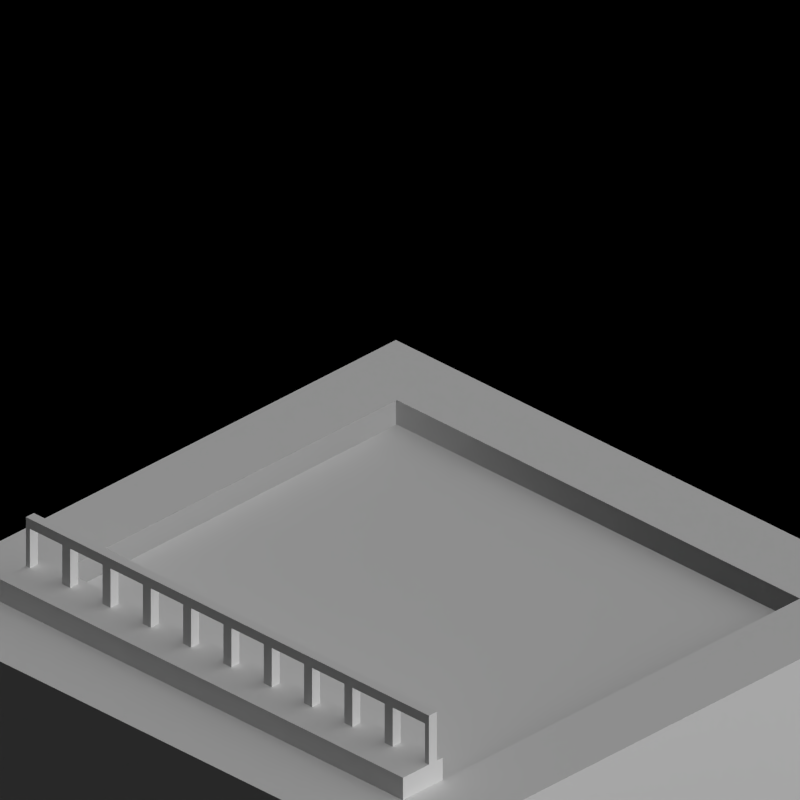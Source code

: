 # Source: locks.blend  (saved by Blender 2.63.0; exported with 4.5.12 LTS)
import bpy
from mathutils import Matrix  # noqa: F401  (used for matrix-valued properties, if any)

bpy.ops.wm.read_factory_settings(use_empty=True)
scene = bpy.context.scene
scene.name = 'Scene'

# ---- collections
col_collection_1 = bpy.data.collections.new('Collection 1'); scene.collection.children.link(col_collection_1)
col_collection_2 = bpy.data.collections.new('Collection 2'); scene.collection.children.link(col_collection_2)

# ---- materials (node trees are filled in below, after node groups)
mat_concretewall_gray = bpy.data.materials.new('ConcreteWall_Gray')
mat_concretewall_gray.alpha_threshold = 0.0
mat_concretewall_gray.use_transparent_shadow = False
mat_concretewall_gray.diffuse_color = (0.02365, 0.02365, 0.02365, 1.0)
mat_concretewall_gray.roughness = 0.5
mat_concretewall_gray.specular_intensity = 0.2
mat_concretewall_gray.line_color = (0.0, 0.0, 0.0, 1.0)
mat_concrete_greymid = bpy.data.materials.new('Concrete_GreyMid')
mat_concrete_normalpaving = bpy.data.materials.new('Concrete_NormalPaving')
mat_rail_steelshiny = bpy.data.materials.new('Rail_SteelShiny')
mat_snow_normal = bpy.data.materials.new('Snow_Normal')
mat_special_shadowonlybackground = bpy.data.materials.new('Special_ShadowOnlyBackground')
mat_special_background = bpy.data.materials.new('Special_Background')
mat_water_normal = bpy.data.materials.new('Water_Normal')

# ---- material node trees
mat_concretewall_gray.use_nodes = True; mat_concretewall_gray.node_tree.nodes.clear()
_N = mat_concretewall_gray.node_tree.nodes; _L = mat_concretewall_gray.node_tree.links
n0 = _N.new('ShaderNodeMix'); n0.name = 'Mix'; n0.location = (61, 371)
n0.width = 100
n0.data_type = 'RGBA'
n1 = _N.new('NodeUndefined'); n1.name = 'Geometry'; n1.location = (-897, -37)
n2 = _N.new('ShaderNodeMapping'); n2.name = 'Mapping.001'; n2.location = (-726, -357)
n2.inputs[1].default_value = (0.05, 0.05, 0.05)
n2.inputs[2].default_value = (1.571, -6.258e-07, 1.571)
n2.inputs[3].default_value = (5.0, 5.0, 5.0)
n3 = _N.new('NodeUndefined'); n3.name = 'Output'; n3.location = (283, 375)
n3.inputs[1].default_value = 1.0
n4 = _N.new('ShaderNodeMapping'); n4.name = 'Mapping'; n4.location = (-723, -36)
n4.inputs[1].default_value = (0.05, 0.05, 0.05)
n4.inputs[2].default_value = (1.571, -0.0, 0.0)
n4.inputs[3].default_value = (5.0, 5.0, 5.0)
n5 = _N.new('ShaderNodeMix'); n5.name = 'Mix.002'; n5.location = (-250, -32)
n5.width = 100
n5.data_type = 'RGBA'
n5.blend_type = 'DARKEN'
n5.inputs[0].default_value = 1.0
n6 = _N.new('NodeUndefined'); n6.name = 'Texture'; n6.location = (-435, -34)
n7 = _N.new('NodeUndefined'); n7.name = 'Texture.002'; n7.location = (-438, -356)
n8 = _N.new('NodeUndefined'); n8.name = 'Material.002'; n8.location = (-267, 390)
n8.inputs[0].default_value = (0.342, 0.342, 0.342, 1.0)
n8.inputs[1].default_value = (1.0, 1.0, 1.0, 1.0)
n8.inputs[2].default_value = 0.8
n8.inputs[3].default_value = (0.0, 0.0, 0.0)
n9 = _N.new('NodeUndefined'); n9.name = 'Material.001'; n9.location = (-413, 484)
n9.inputs[0].default_value = (0.2079, 0.2079, 0.2375, 1.0)
n9.inputs[1].default_value = (1.0, 1.0, 1.0, 1.0)
n9.inputs[2].default_value = 0.8
n9.inputs[3].default_value = (0.0, 0.0, 0.0)
_L.new(n1.outputs[0], n4.inputs[0])
_L.new(n4.outputs[0], n6.inputs[0])
_L.new(n0.outputs[2], n3.inputs[0])
_L.new(n2.outputs[0], n7.inputs[0])
_L.new(n1.outputs[0], n2.inputs[0])
_L.new(n6.outputs[1], n5.inputs[7])
_L.new(n5.outputs[2], n0.inputs[0])
_L.new(n7.outputs[1], n5.inputs[6])
_L.new(n9.outputs[0], n0.inputs[6])
_L.new(n8.outputs[0], n0.inputs[7])

# ---- world
world_world = bpy.data.worlds.new('World'); scene.world = world_world
world_world.color = (0.0, 0.0, 0.0)
world_world.use_sun_shadow = False
world_world.sun_shadow_jitter_overblur = 0.0
world_world.cycles.sampling_method = 'MANUAL'
world_world.cycles.sample_map_resolution = 256
world_world.light_settings.ao_factor = 0.5

# ---- cameras
cam_camera = bpy.data.cameras.new('Camera')
cam_camera.type = 'ORTHO'
cam_camera.clip_end = 100.0
cam_camera.lens = 35.0
cam_camera.sensor_width = 32.0
cam_camera.sensor_height = 18.0
cam_camera.ortho_scale = 2.828
cam_camera.dof.focus_distance = 0.0
cam_camera.dof.aperture_fstop = 128.0

# ---- lights
light_lamp = bpy.data.lights.new('Lamp', 'SUN')
light_lamp.transmission_factor = 0.0
light_lamp.cutoff_distance = 30.0
light_lamp.use_shadow = False
light_lamp.angle = 1.571
light_lamp.energy = 1.0
light_lamp.shadow_buffer_clip_start = 1.001
light_lamp.shadow_soft_size = 1.0
light_lamp.shadow_cascade_max_distance = 1000.0
light_lamp.cycles.use_multiple_importance_sampling = False
light_lamp_001 = bpy.data.lights.new('Lamp.001', 'SUN')
light_lamp_001.transmission_factor = 0.0
light_lamp_001.cutoff_distance = 30.0
light_lamp_001.angle = 1.571
light_lamp_001.energy = 1.0
light_lamp_001.shadow_buffer_clip_start = 1.001
light_lamp_001.shadow_soft_size = 1.0
light_lamp_001.shadow_cascade_max_distance = 1000.0
light_lamp_001.cycles.use_multiple_importance_sampling = False

# ---- meshes
me_cube_010 = bpy.data.meshes.new('Cube.010')
me_cube_010.from_pydata([(-1.0, 0.6, 0.008311), (1.0, 0.8, 0.5166), (-1.0, 0.6, 0.1083), (-1.2, 0.6, 0.008311), (-1.2, 0.6, 0.1083), (1.2, 0.8, 0.5166), (1.0, 0.8, 0.4166), (1.2, 0.8, 0.4166)], [], [(4, 3, 0, 2), (5, 1, 6, 7)])
me_cube_010.polygons.foreach_set('material_index', [1, 1])
me_cube_010.materials.append(mat_concretewall_gray)
me_cube_010.materials.append(mat_concrete_greymid)
me_cube_010.materials.append(mat_concrete_normalpaving)
me_cube_010.use_remesh_preserve_volume = False
me_cube_010.use_remesh_preserve_attributes = False
me_cube_010.use_mirror_vertex_groups = False
me_cube_010.update()
me_cube_011 = bpy.data.meshes.new('Cube.011')
me_cube_011.from_pydata([(-1.0, 0.8, 0.4166), (1.0, 0.6, 0.008311), (-1.0, 0.8, 0.5166), (1.0, 0.6, 0.1083), (-1.2, 0.8, 0.4166), (-1.2, 0.8, 0.5166), (1.2, 0.6, 0.008311), (1.2, 0.6, 0.1083)], [], [(5, 4, 0, 2), (3, 1, 6, 7)])
me_cube_011.polygons.foreach_set('material_index', [1, 1])
me_cube_011.materials.append(mat_concretewall_gray)
me_cube_011.materials.append(mat_concrete_greymid)
me_cube_011.materials.append(mat_concrete_normalpaving)
me_cube_011.use_remesh_preserve_volume = False
me_cube_011.use_remesh_preserve_attributes = False
me_cube_011.use_mirror_vertex_groups = False
me_cube_011.update()
me_cube_012 = bpy.data.meshes.new('Cube.012')
me_cube_012.from_pydata([(-1.0, 0.8, 0.008311), (1.0, 0.8, 0.008311), (-1.0, 0.8, 0.1083), (1.0, 0.8, 0.1083), (-1.2, 0.8, 0.008311), (-1.2, 0.8, 0.1083), (1.2, 0.8, 0.008311), (1.2, 0.8, 0.1083)], [], [(5, 4, 0, 2), (3, 1, 6, 7)])
me_cube_012.polygons.foreach_set('material_index', [1, 1])
me_cube_012.materials.append(mat_concretewall_gray)
me_cube_012.materials.append(mat_concrete_greymid)
me_cube_012.materials.append(mat_concrete_normalpaving)
me_cube_012.use_remesh_preserve_volume = False
me_cube_012.use_remesh_preserve_attributes = False
me_cube_012.use_mirror_vertex_groups = False
me_cube_012.update()
me_cube_013 = bpy.data.meshes.new('Cube.013')
me_cube_013.from_pydata([(0.0, -0.02, 0.49), (0.0, 0.02, 0.49), (0.02, 0.02, 0.49), (0.02, -0.02, 0.49), (0.0, -0.02, 0.66), (0.0, 0.02, 0.66), (0.02, 0.02, 0.66), (0.02, -0.02, 0.66), (0.0, -0.02, 0.7), (0.0, 0.02, 0.7), (0.02, 0.02, 0.7), (0.02, -0.02, 0.7), (0.18, 0.02, 0.66), (0.18, -0.02, 0.66), (0.18, 0.02, 0.7), (0.18, -0.02, 0.7), (0.2, -0.02, 0.49), (0.2, 0.02, 0.49), (0.18, 0.02, 0.49), (0.18, -0.02, 0.49), (0.2, -0.02, 0.66), (0.2, 0.02, 0.66), (0.2, -0.02, 0.7), (0.2, 0.02, 0.7)], [], [(4, 5, 1, 0), (5, 6, 2, 1), (6, 7, 3, 2), (7, 4, 0, 3), (0, 1, 2, 3), (9, 10, 6, 5), (11, 10, 9, 8), (11, 8, 4, 7), (13, 15, 11, 7), (8, 9, 5, 4), (14, 15, 13, 12), (14, 12, 6, 10), (10, 11, 15, 14), (12, 13, 7, 6), (20, 21, 17, 16), (16, 17, 18, 19), (22, 23, 21, 20), (21, 12, 18, 17), (12, 13, 19, 18), (13, 20, 16, 19), (23, 14, 12, 21), (15, 14, 23, 22), (15, 22, 20, 13)])
me_cube_013.polygons.foreach_set('material_index', [0, 0, 0, 0, 0, 0, 1, 0, 0, 0, 0, 0, 1, 0, 0, 0, 0, 0, 0, 0, 0, 1, 0])
me_cube_013.materials.append(mat_rail_steelshiny)
me_cube_013.materials.append(mat_snow_normal)
me_cube_013.use_remesh_preserve_volume = False
me_cube_013.use_remesh_preserve_attributes = False
me_cube_013.use_mirror_vertex_groups = False
me_cube_013.update()
me_cube_014 = bpy.data.meshes.new('Cube.014')
me_cube_014.from_pydata([(-1.0, 0.6, -0.4), (-1.0, 1.0, -0.4), (1.0, 1.0, -0.4), (1.0, 0.6, -0.4), (-1.0, 0.8, 0.008311), (-1.0, 1.0, 0.008311), (1.0, 1.0, 0.008311), (1.0, 0.8, 0.008311), (-1.0, 0.8, 0.2), (-1.0, 1.0, 0.2), (1.0, 1.0, 0.2), (1.0, 0.8, 0.2), (-1.0, 1.0, 0.1083), (-1.0, 0.8, 0.1083), (1.0, 1.0, 0.1083), (1.0, 0.8, 0.1083), (-1.0, 1.0, -0.3), (-1.0, 0.6, -0.3), (1.0, 1.0, -0.3), (1.0, 0.6, -0.3)], [], [(17, 16, 1, 0), (16, 18, 2, 1), (18, 19, 3, 2), (19, 17, 0, 3), (0, 1, 2, 3), (13, 12, 5, 4), (11, 10, 9, 8), (12, 14, 6, 5), (15, 13, 4, 7), (14, 15, 7, 6), (8, 9, 12, 13), (9, 10, 14, 12), (11, 8, 13, 15), (10, 11, 15, 14), (4, 5, 16, 17), (5, 6, 18, 16), (6, 7, 19, 18), (7, 4, 17, 19)])
me_cube_014.polygons.foreach_set('material_index', [1, 1, 1, 1, 0, 1, 3, 1, 1, 1, 1, 1, 1, 1, 0, 0, 0, 0])
me_cube_014.materials.append(mat_concretewall_gray)
me_cube_014.materials.append(mat_concrete_greymid)
me_cube_014.materials.append(mat_concrete_normalpaving)
me_cube_014.materials.append(mat_snow_normal)
me_cube_014.use_remesh_preserve_volume = False
me_cube_014.use_remesh_preserve_attributes = False
me_cube_014.use_mirror_vertex_groups = False
me_cube_014.update()
me_plane_001 = bpy.data.meshes.new('Plane.001')
me_plane_001.from_pydata([(1.0, -1.0, 0.0), (-1.0, -1.0, 0.0), (1.0, 1.0, 0.0), (-1.0, 1.0, 0.0), (1.0, 1.3, 0.0), (-1.0, 1.3, 0.0), (1.0, -1.3, 0.0), (-1.0, -1.3, 0.0), (1.3, -1.0, 0.0), (1.3, 1.0, 0.0), (1.3, 1.3, 0.0), (1.3, -1.3, 0.0), (-1.3, -1.0, 0.0), (-1.3, 1.0, 0.0), (-1.3, 1.3, 0.0), (-1.3, -1.3, 0.0), (1.0, -1.0, -0.1225), (-1.0, -1.0, -0.1225), (1.0, 1.0, -0.1225), (-1.0, 1.0, -0.1225), (1.0, 1.3, -1.225), (-1.0, 1.3, -1.225), (1.0, -1.3, -1.225), (-1.0, -1.3, -1.225), (1.3, -1.0, -1.225), (1.3, 1.0, -1.225), (1.3, 1.3, -1.225), (1.3, -1.3, -1.225), (-1.3, -1.0, -1.225), (-1.3, 1.0, -1.225), (-1.3, 1.3, -1.225), (-1.3, -1.3, -1.225)], [], [(4, 5, 3, 2), (0, 1, 7, 6), (11, 8, 0, 6), (9, 10, 4, 2), (8, 9, 2, 0), (14, 13, 3, 5), (13, 12, 1, 3), (12, 15, 7, 1), (18, 19, 17, 16), (22, 27, 11, 6), (21, 30, 14, 5), (26, 20, 4, 10), (24, 25, 9, 8), (20, 21, 5, 4), (31, 23, 7, 15), (29, 28, 12, 13), (25, 26, 10, 9), (30, 29, 13, 14), (27, 24, 8, 11), (28, 31, 15, 12), (6, 7, 23, 22)])
me_plane_001.polygons.foreach_set('material_index', [1, 1, 1, 1, 1, 1, 1, 1, 0, 1, 1, 1, 1, 1, 1, 1, 1, 1, 1, 1, 1])
me_plane_001.materials.append(mat_special_shadowonlybackground)
me_plane_001.materials.append(mat_special_background)
me_plane_001.use_remesh_preserve_volume = False
me_plane_001.use_remesh_preserve_attributes = False
me_plane_001.use_mirror_vertex_groups = False
me_plane_001.update()
me_plane_000 = bpy.data.meshes.new('Plane.000')
me_plane_000.from_pydata([(1.0, -1.0, 0.0), (-1.0, -1.0, 0.5), (1.0, 1.0, 0.0), (-1.0, 1.0, 0.5), (1.0, 1.3, 0.0), (-1.0, 1.3, 0.5), (1.0, -1.3, 0.0), (-1.0, -1.3, 0.5), (1.3, -1.0, 0.0), (1.3, 1.0, 0.0), (1.3, 1.3, 0.0), (1.3, -1.3, 0.0), (-1.3, -1.0, 0.5), (-1.3, 1.0, 0.5), (-1.3, 1.3, 0.5), (-1.3, -1.3, 0.5), (1.0, -1.0, -0.1225), (-1.0, -1.0, 0.3775), (1.0, 1.0, -0.1225), (-1.0, 1.0, 0.3775), (1.0, 1.3, -1.225), (-1.0, 1.3, -0.7246), (1.0, -1.3, -1.225), (-1.0, -1.3, -0.7246), (1.3, -1.0, -1.225), (1.3, 1.0, -1.225), (1.3, 1.3, -1.225), (1.3, -1.3, -1.225), (-1.3, -1.0, -0.7246), (-1.3, 1.0, -0.7246), (-1.3, 1.3, -0.7246), (-1.3, -1.3, -0.7246)], [], [(4, 5, 3, 2), (0, 1, 7, 6), (11, 8, 0, 6), (9, 10, 4, 2), (8, 9, 2, 0), (14, 13, 3, 5), (13, 12, 1, 3), (12, 15, 7, 1), (18, 19, 17, 16), (24, 25, 9, 8), (20, 21, 5, 4), (31, 23, 7, 15), (29, 28, 12, 13), (25, 26, 10, 9), (30, 29, 13, 14), (27, 24, 8, 11), (28, 31, 15, 12), (6, 7, 23, 22), (22, 27, 11, 6), (21, 30, 14, 5), (26, 20, 4, 10)])
me_plane_000.polygons.foreach_set('material_index', [1, 1, 1, 1, 1, 1, 1, 1, 0, 1, 1, 1, 1, 1, 1, 1, 1, 1, 1, 1, 1])
me_plane_000.materials.append(mat_special_shadowonlybackground)
me_plane_000.materials.append(mat_special_background)
me_plane_000.use_remesh_preserve_volume = False
me_plane_000.use_remesh_preserve_attributes = False
me_plane_000.use_mirror_vertex_groups = False
me_plane_000.update()
me_cube_004 = bpy.data.meshes.new('Cube.004')
me_cube_004.from_pydata([(-1.0, 0.6, 0.008311), (1.0, 0.8, 0.5166), (-1.0, 0.6, 0.1083), (-1.2, 0.6, 0.008311), (-1.2, 0.6, 0.1083), (1.2, 0.8, 0.5166), (1.0, 0.8, 0.4166), (1.2, 0.8, 0.4166)], [], [(4, 3, 0, 2), (5, 1, 6, 7)])
me_cube_004.polygons.foreach_set('material_index', [1, 1])
me_cube_004.materials.append(mat_concretewall_gray)
me_cube_004.materials.append(mat_concrete_greymid)
me_cube_004.materials.append(mat_concrete_normalpaving)
me_cube_004.use_remesh_preserve_volume = False
me_cube_004.use_remesh_preserve_attributes = False
me_cube_004.use_mirror_vertex_groups = False
me_cube_004.update()
me_cube_003 = bpy.data.meshes.new('Cube.003')
me_cube_003.from_pydata([(-1.0, 0.8, 0.4166), (1.0, 0.6, 0.008311), (-1.0, 0.8, 0.5166), (1.0, 0.6, 0.1083), (-1.2, 0.8, 0.4166), (-1.2, 0.8, 0.5166), (1.2, 0.6, 0.008311), (1.2, 0.6, 0.1083)], [], [(5, 4, 0, 2), (3, 1, 6, 7)])
me_cube_003.polygons.foreach_set('material_index', [1, 1])
me_cube_003.materials.append(mat_concretewall_gray)
me_cube_003.materials.append(mat_concrete_greymid)
me_cube_003.materials.append(mat_concrete_normalpaving)
me_cube_003.use_remesh_preserve_volume = False
me_cube_003.use_remesh_preserve_attributes = False
me_cube_003.use_mirror_vertex_groups = False
me_cube_003.update()
me_cube_000 = bpy.data.meshes.new('Cube.000')
me_cube_000.from_pydata([(-1.0, 0.8, 0.008311), (1.0, 0.8, 0.008311), (-1.0, 0.8, 0.1083), (1.0, 0.8, 0.1083), (-1.2, 0.8, 0.008311), (-1.2, 0.8, 0.1083), (1.2, 0.8, 0.008311), (1.2, 0.8, 0.1083)], [], [(5, 4, 0, 2), (3, 1, 6, 7)])
me_cube_000.polygons.foreach_set('material_index', [1, 1])
me_cube_000.materials.append(mat_concretewall_gray)
me_cube_000.materials.append(mat_concrete_greymid)
me_cube_000.materials.append(mat_concrete_normalpaving)
me_cube_000.use_remesh_preserve_volume = False
me_cube_000.use_remesh_preserve_attributes = False
me_cube_000.use_mirror_vertex_groups = False
me_cube_000.update()
me_cube_006 = bpy.data.meshes.new('Cube.006')
me_cube_006.from_pydata([(0.0, -0.02, 0.49), (0.0, 0.02, 0.49), (0.02, 0.02, 0.49), (0.02, -0.02, 0.49), (0.0, -0.02, 0.66), (0.0, 0.02, 0.66), (0.02, 0.02, 0.66), (0.02, -0.02, 0.66), (0.0, -0.02, 0.7), (0.0, 0.02, 0.7), (0.02, 0.02, 0.7), (0.02, -0.02, 0.7), (0.18, 0.02, 0.66), (0.18, -0.02, 0.66), (0.18, 0.02, 0.7), (0.18, -0.02, 0.7), (0.2, -0.02, 0.49), (0.2, 0.02, 0.49), (0.18, 0.02, 0.49), (0.18, -0.02, 0.49), (0.2, -0.02, 0.66), (0.2, 0.02, 0.66), (0.2, -0.02, 0.7), (0.2, 0.02, 0.7)], [], [(4, 5, 1, 0), (5, 6, 2, 1), (6, 7, 3, 2), (7, 4, 0, 3), (0, 1, 2, 3), (9, 10, 6, 5), (11, 10, 9, 8), (11, 8, 4, 7), (13, 15, 11, 7), (8, 9, 5, 4), (14, 15, 13, 12), (14, 12, 6, 10), (10, 11, 15, 14), (12, 13, 7, 6), (20, 21, 17, 16), (16, 17, 18, 19), (22, 23, 21, 20), (21, 12, 18, 17), (12, 13, 19, 18), (13, 20, 16, 19), (23, 14, 12, 21), (15, 14, 23, 22), (15, 22, 20, 13)])
me_cube_006.materials.append(mat_rail_steelshiny)
me_cube_006.use_remesh_preserve_volume = False
me_cube_006.use_remesh_preserve_attributes = False
me_cube_006.use_mirror_vertex_groups = False
me_cube_006.update()
me_cube_001 = bpy.data.meshes.new('Cube.001')
me_cube_001.from_pydata([(-1.0, 0.6, -0.4), (-1.0, 1.0, -0.4), (1.0, 1.0, -0.4), (1.0, 0.6, -0.4), (-1.0, 0.8, 0.008311), (-1.0, 1.0, 0.008311), (1.0, 1.0, 0.008311), (1.0, 0.8, 0.008311), (-1.0, 0.8, 0.2), (-1.0, 1.0, 0.2), (1.0, 1.0, 0.2), (1.0, 0.8, 0.2), (-1.0, 1.0, 0.1083), (-1.0, 0.8, 0.1083), (1.0, 1.0, 0.1083), (1.0, 0.8, 0.1083), (-1.0, 1.0, -0.3), (-1.0, 0.6, -0.3), (1.0, 1.0, -0.3), (1.0, 0.6, -0.3)], [], [(17, 16, 1, 0), (16, 18, 2, 1), (18, 19, 3, 2), (19, 17, 0, 3), (0, 1, 2, 3), (13, 12, 5, 4), (11, 10, 9, 8), (12, 14, 6, 5), (15, 13, 4, 7), (14, 15, 7, 6), (8, 9, 12, 13), (9, 10, 14, 12), (11, 8, 13, 15), (10, 11, 15, 14), (4, 5, 16, 17), (5, 6, 18, 16), (6, 7, 19, 18), (7, 4, 17, 19)])
me_cube_001.polygons.foreach_set('material_index', [1, 1, 1, 1, 0, 1, 2, 1, 1, 1, 1, 1, 1, 1, 0, 0, 0, 0])
me_cube_001.materials.append(mat_concretewall_gray)
me_cube_001.materials.append(mat_concrete_greymid)
me_cube_001.materials.append(mat_concrete_normalpaving)
me_cube_001.use_remesh_preserve_volume = False
me_cube_001.use_remesh_preserve_attributes = False
me_cube_001.use_mirror_vertex_groups = False
me_cube_001.update()
me_plane_003 = bpy.data.meshes.new('Plane.003')
me_plane_003.from_pydata([(1.0, -1.0, 0.0), (-1.0, -1.0, 0.5), (1.0, 1.0, 0.0), (-1.0, 1.0, 0.5)], [], [(2, 3, 1, 0)])
me_plane_003.materials.append(mat_water_normal)
me_plane_003.use_remesh_preserve_volume = False
me_plane_003.use_remesh_preserve_attributes = False
me_plane_003.use_mirror_vertex_groups = False
me_plane_003.update()

# ---- objects
ob_rotationcontrol = bpy.data.objects.new('RotationControl', None)
ob_cameratarget = bpy.data.objects.new('CameraTarget', None)
ob_camera = bpy.data.objects.new('Camera', cam_camera)
ob_lamp = bpy.data.objects.new('Lamp', light_lamp)
ob_cube_079 = bpy.data.objects.new('Cube.079', me_cube_010)
ob_cube_078 = bpy.data.objects.new('Cube.078', me_cube_011)
ob_cube_077 = bpy.data.objects.new('Cube.077', me_cube_012)
ob_cube_076 = bpy.data.objects.new('Cube.076', me_cube_012)
ob_cube_075 = bpy.data.objects.new('Cube.075', me_cube_013)
ob_cube_074 = bpy.data.objects.new('Cube.074', me_cube_014)
ob_cube_073 = bpy.data.objects.new('Cube.073', me_cube_014)
ob_cube_072 = bpy.data.objects.new('Cube.072', me_cube_013)
ob_cube_071 = bpy.data.objects.new('Cube.071', me_cube_013)
ob_cube_070 = bpy.data.objects.new('Cube.070', me_cube_014)
ob_cube_069 = bpy.data.objects.new('Cube.069', me_cube_014)
ob_cube_068 = bpy.data.objects.new('Cube.068', me_cube_013)
ob_cube_067 = bpy.data.objects.new('Cube.067', me_cube_013)
ob_cube_066 = bpy.data.objects.new('Cube.066', me_cube_014)
ob_cube_065 = bpy.data.objects.new('Cube.065', me_cube_014)
ob_cube_064 = bpy.data.objects.new('Cube.064', me_cube_013)
ob_plane_030 = bpy.data.objects.new('Plane.030', me_plane_001)
ob_plane_029 = bpy.data.objects.new('Plane.029', me_plane_001)
ob_plane_028 = bpy.data.objects.new('Plane.028', me_plane_001)
ob_plane_027 = bpy.data.objects.new('Plane.027', me_plane_001)
ob_plane_026 = bpy.data.objects.new('Plane.026', me_plane_000)
ob_plane_025 = bpy.data.objects.new('Plane.025', me_plane_000)
ob_plane_024 = bpy.data.objects.new('Plane.024', me_plane_000)
ob_plane_023 = bpy.data.objects.new('Plane.023', me_plane_000)
ob_plane_022 = bpy.data.objects.new('Plane.022', me_plane_001)
ob_plane_021 = bpy.data.objects.new('Plane.021', me_plane_001)
ob_plane_020 = bpy.data.objects.new('Plane.020', me_plane_001)
ob_plane_019 = bpy.data.objects.new('Plane.019', me_plane_001)
ob_cube_063 = bpy.data.objects.new('Cube.063', me_cube_013)
ob_cube_062 = bpy.data.objects.new('Cube.062', me_cube_014)
ob_cube_061 = bpy.data.objects.new('Cube.061', me_cube_014)
ob_cube_060 = bpy.data.objects.new('Cube.060', me_cube_013)
ob_cube_059 = bpy.data.objects.new('Cube.059', me_cube_013)
ob_cube_058 = bpy.data.objects.new('Cube.058', me_cube_014)
ob_cube_057 = bpy.data.objects.new('Cube.057', me_cube_014)
ob_cube_056 = bpy.data.objects.new('Cube.056', me_cube_013)
ob_cube_055 = bpy.data.objects.new('Cube.055', me_cube_013)
ob_cube_054 = bpy.data.objects.new('Cube.054', me_cube_014)
ob_cube_053 = bpy.data.objects.new('Cube.053', me_cube_014)
ob_cube_052 = bpy.data.objects.new('Cube.052', me_cube_013)
ob_cube_051 = bpy.data.objects.new('Cube.051', me_cube_012)
ob_cube_050 = bpy.data.objects.new('Cube.050', me_cube_012)
ob_cube_049 = bpy.data.objects.new('Cube.049', me_cube_011)
ob_cube_048 = bpy.data.objects.new('Cube.048', me_cube_010)
ob_cube_047 = bpy.data.objects.new('Cube.047', me_cube_004)
ob_cube_046 = bpy.data.objects.new('Cube.046', me_cube_003)
ob_cube_045 = bpy.data.objects.new('Cube.045', me_cube_000)
ob_cube_044 = bpy.data.objects.new('Cube.044', me_cube_000)
ob_plane_018 = bpy.data.objects.new('Plane.018', me_plane_001)
ob_plane_017 = bpy.data.objects.new('Plane.017', me_plane_001)
ob_cube_043 = bpy.data.objects.new('Cube.043', me_cube_006)
ob_cube_042 = bpy.data.objects.new('Cube.042', me_cube_001)
ob_cube_041 = bpy.data.objects.new('Cube.041', me_cube_001)
ob_cube_040 = bpy.data.objects.new('Cube.040', me_cube_006)
ob_plane_016 = bpy.data.objects.new('Plane.016', me_plane_001)
ob_plane_015 = bpy.data.objects.new('Plane.015', me_plane_001)
ob_cube_039 = bpy.data.objects.new('Cube.039', me_cube_006)
ob_cube_038 = bpy.data.objects.new('Cube.038', me_cube_001)
ob_cube_037 = bpy.data.objects.new('Cube.037', me_cube_001)
ob_cube_036 = bpy.data.objects.new('Cube.036', me_cube_006)
ob_cube_035 = bpy.data.objects.new('Cube.035', me_cube_006)
ob_plane_014 = bpy.data.objects.new('Plane.014', me_plane_000)
ob_cube_034 = bpy.data.objects.new('Cube.034', me_cube_001)
ob_cube_033 = bpy.data.objects.new('Cube.033', me_cube_001)
ob_plane_013 = bpy.data.objects.new('Plane.013', me_plane_000)
ob_cube_032 = bpy.data.objects.new('Cube.032', me_cube_006)
ob_cube_031 = bpy.data.objects.new('Cube.031', me_cube_006)
ob_plane_012 = bpy.data.objects.new('Plane.012', me_plane_000)
ob_cube_030 = bpy.data.objects.new('Cube.030', me_cube_001)
ob_cube_029 = bpy.data.objects.new('Cube.029', me_cube_001)
ob_plane_011 = bpy.data.objects.new('Plane.011', me_plane_000)
ob_cube_028 = bpy.data.objects.new('Cube.028', me_cube_006)
ob_cube_027 = bpy.data.objects.new('Cube.027', me_cube_006)
ob_cube_026 = bpy.data.objects.new('Cube.026', me_cube_001)
ob_cube_025 = bpy.data.objects.new('Cube.025', me_cube_001)
ob_cube_024 = bpy.data.objects.new('Cube.024', me_cube_006)
ob_plane_010 = bpy.data.objects.new('Plane.010', me_plane_001)
ob_plane_009 = bpy.data.objects.new('Plane.009', me_plane_001)
ob_cube_023 = bpy.data.objects.new('Cube.023', me_cube_006)
ob_cube_022 = bpy.data.objects.new('Cube.022', me_cube_001)
ob_cube_021 = bpy.data.objects.new('Cube.021', me_cube_001)
ob_cube_020 = bpy.data.objects.new('Cube.020', me_cube_006)
ob_plane_008 = bpy.data.objects.new('Plane.008', me_plane_001)
ob_plane_007 = bpy.data.objects.new('Plane.007', me_plane_001)
ob_cube_019 = bpy.data.objects.new('Cube.019', me_cube_000)
ob_cube_018 = bpy.data.objects.new('Cube.018', me_cube_000)
ob_cube_017 = bpy.data.objects.new('Cube.017', me_cube_003)
ob_cube_014 = bpy.data.objects.new('Cube.014', me_cube_004)
ob_cube_016 = bpy.data.objects.new('Cube.016', me_cube_004)
ob_cube_015 = bpy.data.objects.new('Cube.015', me_cube_003)
ob_cube_013 = bpy.data.objects.new('Cube.013', me_cube_000)
ob_cube_012 = bpy.data.objects.new('Cube.012', me_cube_000)
ob_plane_004 = bpy.data.objects.new('Plane.004', me_plane_001)
ob_plane_003 = bpy.data.objects.new('Plane.003', me_plane_001)
ob_cube_011 = bpy.data.objects.new('Cube.011', me_cube_006)
ob_cube_010 = bpy.data.objects.new('Cube.010', me_cube_001)
ob_cube_009 = bpy.data.objects.new('Cube.009', me_cube_001)
ob_cube_008 = bpy.data.objects.new('Cube.008', me_cube_006)
ob_plane_006 = bpy.data.objects.new('Plane.006', me_plane_001)
ob_plane_005 = bpy.data.objects.new('Plane.005', me_plane_001)
ob_cube_007 = bpy.data.objects.new('Cube.007', me_cube_006)
ob_cube_005 = bpy.data.objects.new('Cube.005', me_cube_001)
ob_cube_004 = bpy.data.objects.new('Cube.004', me_cube_001)
ob_cube_003 = bpy.data.objects.new('Cube.003', me_cube_006)
ob_cube_002 = bpy.data.objects.new('Cube.002', me_cube_006)
ob_plane_002 = bpy.data.objects.new('Plane.002', me_plane_000)
ob_cube_001 = bpy.data.objects.new('Cube.001', me_cube_001)
ob_cube = bpy.data.objects.new('Cube', me_cube_001)
ob_plane_001 = bpy.data.objects.new('Plane.001', me_plane_000)
ob_cube_006 = bpy.data.objects.new('Cube.006', me_cube_006)
ob_plane = bpy.data.objects.new('Plane', me_plane_003)
ob_lamp_001 = bpy.data.objects.new('Lamp.001', light_lamp_001)

# ---- transforms, parenting, visibility, modifiers, constraints
ob_rotationcontrol.location = (-150.0, 0.0, 0.0)
ob_rotationcontrol.rotation_euler = (0.0, 0.0, 193.2)
ob_rotationcontrol.empty_image_offset = (0.0, 0.0)
ob_rotationcontrol.lineart.crease_threshold = 0.0
ob_cameratarget.parent = ob_rotationcontrol
ob_cameratarget.location = (0.0, 0.0, 0.817)
ob_cameratarget.empty_image_offset = (0.0, 0.0)
ob_cameratarget.lineart.crease_threshold = 0.0
ob_camera.parent = ob_cameratarget
ob_camera.location = (1.0, 1.0, 0.817)
ob_camera.rotation_euler = (1.109, 0.01082, 0.8149)
ob_camera.lock_rotations_4d = False
ob_camera.empty_display_type = 'ARROWS'
ob_camera.color = (0.0, 0.0, 0.0, 0.0)
ob_camera.display_type = 'WIRE'
ob_camera.lineart.crease_threshold = 0.0
_c = ob_camera.constraints.new('TRACK_TO'); _c.name = 'TrackTo'
_c.target = ob_cameratarget
ob_lamp.parent = ob_rotationcontrol
ob_lamp.location = (-1.0, 2.0, 0.8)
ob_lamp.lock_rotations_4d = False
ob_lamp.empty_display_type = 'ARROWS'
ob_lamp.color = (0.0, 0.0, 0.0, 0.0)
ob_lamp.lineart.crease_threshold = 0.0
_c = ob_lamp.constraints.new('TRACK_TO'); _c.name = 'TrackTo'
_c.target = ob_rotationcontrol
ob_cube_079.location = (-130.0, 0.0, -0.1083)
ob_cube_079.rotation_euler = (0.0, 0.0, -9.425)
ob_cube_079.lineart.crease_threshold = 0.0
ob_cube_078.location = (-125.0, 0.0, -0.1083)
ob_cube_078.rotation_euler = (0.0, 0.0, -6.283)
ob_cube_078.lineart.crease_threshold = 0.0
ob_cube_077.location = (-145.0, 0.0, -0.1083)
ob_cube_077.rotation_euler = (0.0, 0.0, -6.283)
ob_cube_077.lineart.crease_threshold = 0.0
ob_cube_076.location = (-150.0, 0.0, -0.1083)
ob_cube_076.rotation_euler = (0.0, 0.0, -3.142)
ob_cube_076.lineart.crease_threshold = 0.0
ob_cube_075.location = (-146.0, 0.85, -0.4083)
ob_cube_075.lineart.crease_threshold = 0.0
_m = ob_cube_075.modifiers.new('Array', 'ARRAY')
_m.count = 10
_m.constant_offset_displace = (0.0, 0.0, 0.0)
ob_cube_074.location = (-145.0, 0.0, -0.1083)
ob_cube_074.lineart.crease_threshold = 0.0
ob_cube_073.location = (-150.0, 0.0, -0.1083)
ob_cube_073.rotation_euler = (0.0, 0.0, -3.142)
ob_cube_073.lineart.crease_threshold = 0.0
ob_cube_072.location = (-149.0, -0.85, -0.4083)
ob_cube_072.rotation_euler = (0.0, 0.0, -3.142)
ob_cube_072.lineart.crease_threshold = 0.0
_m = ob_cube_072.modifiers.new('Array', 'ARRAY')
_m.count = 10
_m.constant_offset_displace = (0.0, 0.0, 0.0)
ob_cube_071.location = (-136.0, 0.85, 0.0)
ob_cube_071.lineart.crease_threshold = 0.0
_m = ob_cube_071.modifiers.new('Array', 'ARRAY')
_m.count = 10
_m.constant_offset_displace = (0.0, 0.0, 0.0)
ob_cube_070.location = (-135.0, 0.0, 0.3)
ob_cube_070.lineart.crease_threshold = 0.0
ob_cube_069.location = (-140.0, 0.0, 0.3)
ob_cube_069.rotation_euler = (0.0, 0.0, -3.142)
ob_cube_069.lineart.crease_threshold = 0.0
ob_cube_068.location = (-139.0, -0.85, 0.0)
ob_cube_068.rotation_euler = (0.0, 0.0, -3.142)
ob_cube_068.lineart.crease_threshold = 0.0
_m = ob_cube_068.modifiers.new('Array', 'ARRAY')
_m.count = 10
_m.constant_offset_displace = (0.0, 0.0, 0.0)
ob_cube_067.location = (-129.0, -0.85, 0.0)
ob_cube_067.rotation_euler = (0.0, 0.0, -3.142)
ob_cube_067.lineart.crease_threshold = 0.0
_m = ob_cube_067.modifiers.new('Array', 'ARRAY')
_m.count = 10
_m.constant_offset_displace = (0.0, 0.0, 0.0)
ob_cube_066.location = (-130.0, 0.0, 0.3)
ob_cube_066.rotation_euler = (0.0, 0.0, -3.142)
ob_cube_066.lineart.crease_threshold = 0.0
ob_cube_065.location = (-125.0, 0.0, 0.3)
ob_cube_065.lineart.crease_threshold = 0.0
ob_cube_064.location = (-126.0, 0.85, 0.0)
ob_cube_064.lineart.crease_threshold = 0.0
_m = ob_cube_064.modifiers.new('Array', 'ARRAY')
_m.count = 10
_m.constant_offset_displace = (0.0, 0.0, 0.0)
ob_plane_030.location = (-145.0, 0.0, 0.0)
ob_plane_030.scale = (1.0, 1.0, 0.8166)
ob_plane_030.lineart.crease_threshold = 0.0
ob_plane_029.location = (-150.0, 0.0, 0.0)
ob_plane_029.scale = (1.0, 1.0, 0.8166)
ob_plane_029.lineart.crease_threshold = 0.0
ob_plane_028.location = (-140.0, 0.0, 0.0)
ob_plane_028.scale = (1.0, 1.0, 0.8166)
ob_plane_028.lineart.crease_threshold = 0.0
ob_plane_027.location = (-135.0, 0.0, 0.0)
ob_plane_027.scale = (1.0, 1.0, 0.8166)
ob_plane_027.lineart.crease_threshold = 0.0
ob_plane_026.location = (-130.0, 0.0, 0.0)
ob_plane_026.scale = (1.0, 1.0, 0.8166)
ob_plane_026.lineart.crease_threshold = 0.0
ob_plane_025.location = (-125.0, 0.0, 0.0)
ob_plane_025.scale = (1.0, 1.0, 0.8166)
ob_plane_025.lineart.crease_threshold = 0.0
ob_plane_024.location = (-95.0, 0.0, 0.0)
ob_plane_024.scale = (1.0, 1.0, 0.8166)
ob_plane_024.lineart.crease_threshold = 0.0
ob_plane_023.location = (-100.0, 0.0, 0.0)
ob_plane_023.scale = (1.0, 1.0, 0.8166)
ob_plane_023.lineart.crease_threshold = 0.0
ob_plane_022.location = (-105.0, 0.0, 0.0)
ob_plane_022.scale = (1.0, 1.0, 0.8166)
ob_plane_022.lineart.crease_threshold = 0.0
ob_plane_021.location = (-110.0, 0.0, 0.0)
ob_plane_021.scale = (1.0, 1.0, 0.8166)
ob_plane_021.lineart.crease_threshold = 0.0
ob_plane_020.location = (-120.0, 0.0, 0.0)
ob_plane_020.scale = (1.0, 1.0, 0.8166)
ob_plane_020.lineart.crease_threshold = 0.0
ob_plane_019.location = (-115.0, 0.0, 0.0)
ob_plane_019.scale = (1.0, 1.0, 0.8166)
ob_plane_019.lineart.crease_threshold = 0.0
ob_cube_063.location = (-96.0, 0.85, 0.0)
ob_cube_063.lineart.crease_threshold = 0.0
_m = ob_cube_063.modifiers.new('Array', 'ARRAY')
_m.count = 10
_m.constant_offset_displace = (0.0, 0.0, 0.0)
ob_cube_062.location = (-95.0, 0.0, 0.3)
ob_cube_062.lineart.crease_threshold = 0.0
ob_cube_061.location = (-100.0, 0.0, 0.3)
ob_cube_061.rotation_euler = (0.0, 0.0, -3.142)
ob_cube_061.lineart.crease_threshold = 0.0
ob_cube_060.location = (-99.0, -0.85, 0.0)
ob_cube_060.rotation_euler = (0.0, 0.0, -3.142)
ob_cube_060.lineart.crease_threshold = 0.0
_m = ob_cube_060.modifiers.new('Array', 'ARRAY')
_m.count = 10
_m.constant_offset_displace = (0.0, 0.0, 0.0)
ob_cube_059.location = (-109.0, -0.85, 0.0)
ob_cube_059.rotation_euler = (0.0, 0.0, -3.142)
ob_cube_059.lineart.crease_threshold = 0.0
_m = ob_cube_059.modifiers.new('Array', 'ARRAY')
_m.count = 10
_m.constant_offset_displace = (0.0, 0.0, 0.0)
ob_cube_058.location = (-110.0, 0.0, 0.3)
ob_cube_058.rotation_euler = (0.0, 0.0, -3.142)
ob_cube_058.lineart.crease_threshold = 0.0
ob_cube_057.location = (-105.0, 0.0, 0.3)
ob_cube_057.lineart.crease_threshold = 0.0
ob_cube_056.location = (-106.0, 0.85, 0.0)
ob_cube_056.lineart.crease_threshold = 0.0
_m = ob_cube_056.modifiers.new('Array', 'ARRAY')
_m.count = 10
_m.constant_offset_displace = (0.0, 0.0, 0.0)
ob_cube_055.location = (-119.0, -0.85, -0.4083)
ob_cube_055.rotation_euler = (0.0, 0.0, -3.142)
ob_cube_055.lineart.crease_threshold = 0.0
_m = ob_cube_055.modifiers.new('Array', 'ARRAY')
_m.count = 10
_m.constant_offset_displace = (0.0, 0.0, 0.0)
ob_cube_054.location = (-120.0, 0.0, -0.1083)
ob_cube_054.rotation_euler = (0.0, 0.0, -3.142)
ob_cube_054.lineart.crease_threshold = 0.0
ob_cube_053.location = (-115.0, 0.0, -0.1083)
ob_cube_053.lineart.crease_threshold = 0.0
ob_cube_052.location = (-116.0, 0.85, -0.4083)
ob_cube_052.lineart.crease_threshold = 0.0
_m = ob_cube_052.modifiers.new('Array', 'ARRAY')
_m.count = 10
_m.constant_offset_displace = (0.0, 0.0, 0.0)
ob_cube_051.location = (-120.0, 0.0, -0.1083)
ob_cube_051.rotation_euler = (0.0, 0.0, -3.142)
ob_cube_051.lineart.crease_threshold = 0.0
ob_cube_050.location = (-115.0, 0.0, -0.1083)
ob_cube_050.rotation_euler = (0.0, 0.0, -6.283)
ob_cube_050.lineart.crease_threshold = 0.0
ob_cube_049.location = (-95.0, 0.0, -0.1083)
ob_cube_049.rotation_euler = (0.0, 0.0, -6.283)
ob_cube_049.lineart.crease_threshold = 0.0
ob_cube_048.location = (-100.0, 0.0, -0.1083)
ob_cube_048.rotation_euler = (0.0, 0.0, -9.425)
ob_cube_048.lineart.crease_threshold = 0.0
ob_cube_047.location = (-70.0, 0.0, -0.1083)
ob_cube_047.rotation_euler = (0.0, 0.0, -9.425)
ob_cube_047.lineart.crease_threshold = 0.0
ob_cube_046.location = (-65.0, 0.0, -0.1083)
ob_cube_046.rotation_euler = (0.0, 0.0, -6.283)
ob_cube_046.lineart.crease_threshold = 0.0
ob_cube_045.location = (-85.0, 0.0, -0.1083)
ob_cube_045.rotation_euler = (0.0, 0.0, -6.283)
ob_cube_045.lineart.crease_threshold = 0.0
ob_cube_044.location = (-90.0, 0.0, -0.1083)
ob_cube_044.rotation_euler = (0.0, 0.0, -3.142)
ob_cube_044.lineart.crease_threshold = 0.0
ob_plane_018.location = (-85.0, 0.0, 0.0)
ob_plane_018.scale = (1.0, 1.0, 0.8166)
ob_plane_018.lineart.crease_threshold = 0.0
ob_plane_017.location = (-90.0, 0.0, 0.0)
ob_plane_017.scale = (1.0, 1.0, 0.8166)
ob_plane_017.lineart.crease_threshold = 0.0
ob_cube_043.location = (-86.0, 0.85, -0.4083)
ob_cube_043.lineart.crease_threshold = 0.0
_m = ob_cube_043.modifiers.new('Array', 'ARRAY')
_m.count = 10
_m.constant_offset_displace = (0.0, 0.0, 0.0)
ob_cube_042.location = (-85.0, 0.0, -0.1083)
ob_cube_042.lineart.crease_threshold = 0.0
ob_cube_041.location = (-90.0, 0.0, -0.1083)
ob_cube_041.rotation_euler = (0.0, 0.0, -3.142)
ob_cube_041.lineart.crease_threshold = 0.0
ob_cube_040.location = (-89.0, -0.85, -0.4083)
ob_cube_040.rotation_euler = (0.0, 0.0, -3.142)
ob_cube_040.lineart.crease_threshold = 0.0
_m = ob_cube_040.modifiers.new('Array', 'ARRAY')
_m.count = 10
_m.constant_offset_displace = (0.0, 0.0, 0.0)
ob_plane_016.location = (-80.0, 0.0, 0.0)
ob_plane_016.scale = (1.0, 1.0, 0.8166)
ob_plane_016.lineart.crease_threshold = 0.0
ob_plane_015.location = (-75.0, 0.0, 0.0)
ob_plane_015.scale = (1.0, 1.0, 0.8166)
ob_plane_015.lineart.crease_threshold = 0.0
ob_cube_039.location = (-76.0, 0.85, 0.0)
ob_cube_039.lineart.crease_threshold = 0.0
_m = ob_cube_039.modifiers.new('Array', 'ARRAY')
_m.count = 10
_m.constant_offset_displace = (0.0, 0.0, 0.0)
ob_cube_038.location = (-75.0, 0.0, 0.3)
ob_cube_038.lineart.crease_threshold = 0.0
ob_cube_037.location = (-80.0, 0.0, 0.3)
ob_cube_037.rotation_euler = (0.0, 0.0, -3.142)
ob_cube_037.lineart.crease_threshold = 0.0
ob_cube_036.location = (-79.0, -0.85, 0.0)
ob_cube_036.rotation_euler = (0.0, 0.0, -3.142)
ob_cube_036.lineart.crease_threshold = 0.0
_m = ob_cube_036.modifiers.new('Array', 'ARRAY')
_m.count = 10
_m.constant_offset_displace = (0.0, 0.0, 0.0)
ob_cube_035.location = (-69.0, -0.85, 0.0)
ob_cube_035.rotation_euler = (0.0, 0.0, -3.142)
ob_cube_035.lineart.crease_threshold = 0.0
_m = ob_cube_035.modifiers.new('Array', 'ARRAY')
_m.count = 10
_m.constant_offset_displace = (0.0, 0.0, 0.0)
ob_plane_014.location = (-70.0, 0.0, 0.0)
ob_plane_014.scale = (1.0, 1.0, 0.8166)
ob_plane_014.lineart.crease_threshold = 0.0
ob_cube_034.location = (-70.0, 0.0, 0.3)
ob_cube_034.rotation_euler = (0.0, 0.0, -3.142)
ob_cube_034.lineart.crease_threshold = 0.0
ob_cube_033.location = (-65.0, 0.0, 0.3)
ob_cube_033.lineart.crease_threshold = 0.0
ob_plane_013.location = (-65.0, 0.0, 0.0)
ob_plane_013.scale = (1.0, 1.0, 0.8166)
ob_plane_013.lineart.crease_threshold = 0.0
ob_cube_032.location = (-66.0, 0.85, 0.0)
ob_cube_032.lineart.crease_threshold = 0.0
_m = ob_cube_032.modifiers.new('Array', 'ARRAY')
_m.count = 10
_m.constant_offset_displace = (0.0, 0.0, 0.0)
ob_cube_031.location = (-36.0, 0.85, 0.0)
ob_cube_031.lineart.crease_threshold = 0.0
_m = ob_cube_031.modifiers.new('Array', 'ARRAY')
_m.count = 10
_m.constant_offset_displace = (0.0, 0.0, 0.0)
ob_plane_012.location = (-35.0, 0.0, 0.0)
ob_plane_012.scale = (1.0, 1.0, 0.8166)
ob_plane_012.lineart.crease_threshold = 0.0
ob_cube_030.location = (-35.0, 0.0, 0.3)
ob_cube_030.lineart.crease_threshold = 0.0
ob_cube_029.location = (-40.0, 0.0, 0.3)
ob_cube_029.rotation_euler = (0.0, 0.0, -3.142)
ob_cube_029.lineart.crease_threshold = 0.0
ob_plane_011.location = (-40.0, 0.0, 0.0)
ob_plane_011.scale = (1.0, 1.0, 0.8166)
ob_plane_011.lineart.crease_threshold = 0.0
ob_cube_028.location = (-39.0, -0.85, 0.0)
ob_cube_028.rotation_euler = (0.0, 0.0, -3.142)
ob_cube_028.lineart.crease_threshold = 0.0
_m = ob_cube_028.modifiers.new('Array', 'ARRAY')
_m.count = 10
_m.constant_offset_displace = (0.0, 0.0, 0.0)
ob_cube_027.location = (-49.0, -0.85, 0.0)
ob_cube_027.rotation_euler = (0.0, 0.0, -3.142)
ob_cube_027.lineart.crease_threshold = 0.0
_m = ob_cube_027.modifiers.new('Array', 'ARRAY')
_m.count = 10
_m.constant_offset_displace = (0.0, 0.0, 0.0)
ob_cube_026.location = (-50.0, 0.0, 0.3)
ob_cube_026.rotation_euler = (0.0, 0.0, -3.142)
ob_cube_026.lineart.crease_threshold = 0.0
ob_cube_025.location = (-45.0, 0.0, 0.3)
ob_cube_025.lineart.crease_threshold = 0.0
ob_cube_024.location = (-46.0, 0.85, 0.0)
ob_cube_024.lineart.crease_threshold = 0.0
_m = ob_cube_024.modifiers.new('Array', 'ARRAY')
_m.count = 10
_m.constant_offset_displace = (0.0, 0.0, 0.0)
ob_plane_010.location = (-45.0, 0.0, 0.0)
ob_plane_010.scale = (1.0, 1.0, 0.8166)
ob_plane_010.lineart.crease_threshold = 0.0
ob_plane_009.location = (-50.0, 0.0, 0.0)
ob_plane_009.scale = (1.0, 1.0, 0.8166)
ob_plane_009.lineart.crease_threshold = 0.0
ob_cube_023.location = (-59.0, -0.85, -0.4083)
ob_cube_023.rotation_euler = (0.0, 0.0, -3.142)
ob_cube_023.lineart.crease_threshold = 0.0
_m = ob_cube_023.modifiers.new('Array', 'ARRAY')
_m.count = 10
_m.constant_offset_displace = (0.0, 0.0, 0.0)
ob_cube_022.location = (-60.0, 0.0, -0.1083)
ob_cube_022.rotation_euler = (0.0, 0.0, -3.142)
ob_cube_022.lineart.crease_threshold = 0.0
ob_cube_021.location = (-55.0, 0.0, -0.1083)
ob_cube_021.lineart.crease_threshold = 0.0
ob_cube_020.location = (-56.0, 0.85, -0.4083)
ob_cube_020.lineart.crease_threshold = 0.0
_m = ob_cube_020.modifiers.new('Array', 'ARRAY')
_m.count = 10
_m.constant_offset_displace = (0.0, 0.0, 0.0)
ob_plane_008.location = (-60.0, 0.0, 0.0)
ob_plane_008.scale = (1.0, 1.0, 0.8166)
ob_plane_008.lineart.crease_threshold = 0.0
ob_plane_007.location = (-55.0, 0.0, 0.0)
ob_plane_007.scale = (1.0, 1.0, 0.8166)
ob_plane_007.lineart.crease_threshold = 0.0
ob_cube_019.location = (-60.0, 0.0, -0.1083)
ob_cube_019.rotation_euler = (0.0, 0.0, -3.142)
ob_cube_019.lineart.crease_threshold = 0.0
ob_cube_018.location = (-55.0, 0.0, -0.1083)
ob_cube_018.rotation_euler = (0.0, 0.0, -6.283)
ob_cube_018.lineart.crease_threshold = 0.0
ob_cube_017.location = (-35.0, 0.0, -0.1083)
ob_cube_017.rotation_euler = (0.0, 0.0, -6.283)
ob_cube_017.lineart.crease_threshold = 0.0
ob_cube_014.location = (-40.0, 0.0, -0.1083)
ob_cube_014.rotation_euler = (0.0, 0.0, -9.425)
ob_cube_014.lineart.crease_threshold = 0.0
ob_cube_016.location = (-10.0, 0.0, -0.1083)
ob_cube_016.rotation_euler = (0.0, 0.0, -9.425)
ob_cube_016.lineart.crease_threshold = 0.0
ob_cube_015.location = (-5.0, 0.0, -0.1083)
ob_cube_015.rotation_euler = (0.0, 0.0, -6.283)
ob_cube_015.lineart.crease_threshold = 0.0
ob_cube_013.location = (-25.0, 0.0, -0.1083)
ob_cube_013.rotation_euler = (0.0, 0.0, -6.283)
ob_cube_013.lineart.crease_threshold = 0.0
ob_cube_012.location = (-30.0, 0.0, -0.1083)
ob_cube_012.rotation_euler = (0.0, 0.0, -3.142)
ob_cube_012.lineart.crease_threshold = 0.0
ob_plane_004.location = (-25.0, 0.0, 0.0)
ob_plane_004.scale = (1.0, 1.0, 0.8166)
ob_plane_004.lineart.crease_threshold = 0.0
ob_plane_003.location = (-30.0, 0.0, 0.0)
ob_plane_003.scale = (1.0, 1.0, 0.8166)
ob_plane_003.lineart.crease_threshold = 0.0
ob_cube_011.location = (-26.0, 0.85, -0.4083)
ob_cube_011.lineart.crease_threshold = 0.0
_m = ob_cube_011.modifiers.new('Array', 'ARRAY')
_m.count = 10
_m.constant_offset_displace = (0.0, 0.0, 0.0)
ob_cube_010.location = (-25.0, 0.0, -0.1083)
ob_cube_010.lineart.crease_threshold = 0.0
ob_cube_009.location = (-30.0, 0.0, -0.1083)
ob_cube_009.rotation_euler = (0.0, 0.0, -3.142)
ob_cube_009.lineart.crease_threshold = 0.0
ob_cube_008.location = (-29.0, -0.85, -0.4083)
ob_cube_008.rotation_euler = (0.0, 0.0, -3.142)
ob_cube_008.lineart.crease_threshold = 0.0
_m = ob_cube_008.modifiers.new('Array', 'ARRAY')
_m.count = 10
_m.constant_offset_displace = (0.0, 0.0, 0.0)
ob_plane_006.location = (-20.0, 0.0, 0.0)
ob_plane_006.scale = (1.0, 1.0, 0.8166)
ob_plane_006.lineart.crease_threshold = 0.0
ob_plane_005.location = (-15.0, 0.0, 0.0)
ob_plane_005.scale = (1.0, 1.0, 0.8166)
ob_plane_005.lineart.crease_threshold = 0.0
ob_cube_007.location = (-16.0, 0.85, 0.0)
ob_cube_007.lineart.crease_threshold = 0.0
_m = ob_cube_007.modifiers.new('Array', 'ARRAY')
_m.count = 10
_m.constant_offset_displace = (0.0, 0.0, 0.0)
ob_cube_005.location = (-15.0, 0.0, 0.3)
ob_cube_005.lineart.crease_threshold = 0.0
ob_cube_004.location = (-20.0, 0.0, 0.3)
ob_cube_004.rotation_euler = (0.0, 0.0, -3.142)
ob_cube_004.lineart.crease_threshold = 0.0
ob_cube_003.location = (-19.0, -0.85, 0.0)
ob_cube_003.rotation_euler = (0.0, 0.0, -3.142)
ob_cube_003.lineart.crease_threshold = 0.0
_m = ob_cube_003.modifiers.new('Array', 'ARRAY')
_m.count = 10
_m.constant_offset_displace = (0.0, 0.0, 0.0)
ob_cube_002.location = (-9.0, -0.85, 0.0)
ob_cube_002.rotation_euler = (0.0, 0.0, -3.142)
ob_cube_002.lineart.crease_threshold = 0.0
_m = ob_cube_002.modifiers.new('Array', 'ARRAY')
_m.count = 10
_m.constant_offset_displace = (0.0, 0.0, 0.0)
ob_plane_002.location = (-10.0, 0.0, 0.0)
ob_plane_002.scale = (1.0, 1.0, 0.8166)
ob_plane_002.lineart.crease_threshold = 0.0
ob_cube_001.location = (-10.0, 0.0, 0.3)
ob_cube_001.rotation_euler = (0.0, 0.0, -3.142)
ob_cube_001.lineart.crease_threshold = 0.0
ob_cube.location = (-5.0, 0.0, 0.3)
ob_cube.lineart.crease_threshold = 0.0
ob_plane_001.location = (-5.0, 0.0, 0.0)
ob_plane_001.scale = (1.0, 1.0, 0.8166)
ob_plane_001.lineart.crease_threshold = 0.0
ob_cube_006.location = (-6.0, 0.85, 0.0)
ob_cube_006.lineart.crease_threshold = 0.0
_m = ob_cube_006.modifiers.new('Array', 'ARRAY')
_m.count = 10
_m.constant_offset_displace = (0.0, 0.0, 0.0)
ob_plane.location = (0.0, 0.0, 0.0)
ob_plane.scale = (1.0, 1.0, 0.8166)
ob_plane.lineart.crease_threshold = 0.0
ob_lamp_001.parent = ob_rotationcontrol
ob_lamp_001.location = (-1.0, 2.0, 2.0)
ob_lamp_001.lock_rotations_4d = False
ob_lamp_001.empty_display_type = 'ARROWS'
ob_lamp_001.color = (0.0, 0.0, 0.0, 0.0)
ob_lamp_001.lineart.crease_threshold = 0.0
_c = ob_lamp_001.constraints.new('TRACK_TO'); _c.name = 'TrackTo'
_c.target = ob_rotationcontrol

# ---- collection membership
col_collection_1.objects.link(ob_rotationcontrol)
col_collection_1.objects.link(ob_cameratarget)
col_collection_1.objects.link(ob_camera)
col_collection_1.objects.link(ob_lamp)
col_collection_2.objects.link(ob_cube_079)
col_collection_2.objects.link(ob_cube_078)
col_collection_2.objects.link(ob_cube_077)
col_collection_2.objects.link(ob_cube_076)
col_collection_2.objects.link(ob_cube_075)
col_collection_2.objects.link(ob_cube_074)
col_collection_2.objects.link(ob_cube_073)
col_collection_2.objects.link(ob_cube_072)
col_collection_2.objects.link(ob_cube_071)
col_collection_2.objects.link(ob_cube_070)
col_collection_2.objects.link(ob_cube_069)
col_collection_2.objects.link(ob_cube_068)
col_collection_2.objects.link(ob_cube_067)
col_collection_2.objects.link(ob_cube_066)
col_collection_2.objects.link(ob_cube_065)
col_collection_2.objects.link(ob_cube_064)
col_collection_2.objects.link(ob_plane_030)
col_collection_2.objects.link(ob_plane_029)
col_collection_2.objects.link(ob_plane_028)
col_collection_2.objects.link(ob_plane_027)
col_collection_2.objects.link(ob_plane_026)
col_collection_2.objects.link(ob_plane_025)
col_collection_2.objects.link(ob_plane_024)
col_collection_2.objects.link(ob_plane_023)
col_collection_2.objects.link(ob_plane_022)
col_collection_2.objects.link(ob_plane_021)
col_collection_2.objects.link(ob_plane_020)
col_collection_2.objects.link(ob_plane_019)
col_collection_2.objects.link(ob_cube_063)
col_collection_2.objects.link(ob_cube_062)
col_collection_2.objects.link(ob_cube_061)
col_collection_2.objects.link(ob_cube_060)
col_collection_2.objects.link(ob_cube_059)
col_collection_2.objects.link(ob_cube_058)
col_collection_2.objects.link(ob_cube_057)
col_collection_2.objects.link(ob_cube_056)
col_collection_2.objects.link(ob_cube_055)
col_collection_2.objects.link(ob_cube_054)
col_collection_2.objects.link(ob_cube_053)
col_collection_2.objects.link(ob_cube_052)
col_collection_2.objects.link(ob_cube_051)
col_collection_2.objects.link(ob_cube_050)
col_collection_2.objects.link(ob_cube_049)
col_collection_2.objects.link(ob_cube_048)
col_collection_2.objects.link(ob_cube_047)
col_collection_2.objects.link(ob_cube_046)
col_collection_2.objects.link(ob_cube_045)
col_collection_2.objects.link(ob_cube_044)
col_collection_2.objects.link(ob_plane_018)
col_collection_2.objects.link(ob_plane_017)
col_collection_2.objects.link(ob_cube_043)
col_collection_2.objects.link(ob_cube_042)
col_collection_2.objects.link(ob_cube_041)
col_collection_2.objects.link(ob_cube_040)
col_collection_2.objects.link(ob_plane_016)
col_collection_2.objects.link(ob_plane_015)
col_collection_2.objects.link(ob_cube_039)
col_collection_2.objects.link(ob_cube_038)
col_collection_2.objects.link(ob_cube_037)
col_collection_2.objects.link(ob_cube_036)
col_collection_2.objects.link(ob_cube_035)
col_collection_2.objects.link(ob_plane_014)
col_collection_2.objects.link(ob_cube_034)
col_collection_2.objects.link(ob_cube_033)
col_collection_2.objects.link(ob_plane_013)
col_collection_2.objects.link(ob_cube_032)
col_collection_2.objects.link(ob_cube_031)
col_collection_2.objects.link(ob_plane_012)
col_collection_2.objects.link(ob_cube_030)
col_collection_2.objects.link(ob_cube_029)
col_collection_2.objects.link(ob_plane_011)
col_collection_2.objects.link(ob_cube_028)
col_collection_2.objects.link(ob_cube_027)
col_collection_2.objects.link(ob_cube_026)
col_collection_2.objects.link(ob_cube_025)
col_collection_2.objects.link(ob_cube_024)
col_collection_2.objects.link(ob_plane_010)
col_collection_2.objects.link(ob_plane_009)
col_collection_2.objects.link(ob_cube_023)
col_collection_2.objects.link(ob_cube_022)
col_collection_2.objects.link(ob_cube_021)
col_collection_2.objects.link(ob_cube_020)
col_collection_2.objects.link(ob_plane_008)
col_collection_2.objects.link(ob_plane_007)
col_collection_2.objects.link(ob_cube_019)
col_collection_2.objects.link(ob_cube_018)
col_collection_2.objects.link(ob_cube_017)
col_collection_2.objects.link(ob_cube_014)
col_collection_2.objects.link(ob_cube_016)
col_collection_2.objects.link(ob_cube_015)
col_collection_2.objects.link(ob_cube_013)
col_collection_2.objects.link(ob_cube_012)
col_collection_2.objects.link(ob_plane_004)
col_collection_2.objects.link(ob_plane_003)
col_collection_2.objects.link(ob_cube_011)
col_collection_2.objects.link(ob_cube_010)
col_collection_2.objects.link(ob_cube_009)
col_collection_2.objects.link(ob_cube_008)
col_collection_2.objects.link(ob_plane_006)
col_collection_2.objects.link(ob_plane_005)
col_collection_2.objects.link(ob_cube_007)
col_collection_2.objects.link(ob_cube_005)
col_collection_2.objects.link(ob_cube_004)
col_collection_2.objects.link(ob_cube_003)
col_collection_2.objects.link(ob_cube_002)
col_collection_2.objects.link(ob_plane_002)
col_collection_2.objects.link(ob_cube_001)
col_collection_2.objects.link(ob_cube)
col_collection_2.objects.link(ob_plane_001)
col_collection_2.objects.link(ob_cube_006)
col_collection_2.objects.link(ob_plane)
col_collection_2.objects.link(ob_lamp_001)

# ---- scene / render settings (as saved in the file)
scene.camera = ob_camera
scene.frame_start = 1; scene.frame_end = 124; scene.frame_set(124)
scene.render.engine = 'BLENDER_EEVEE_NEXT'
scene.render.image_settings.compression = 90
scene.render.resolution_x = 256
scene.render.resolution_y = 256
scene.render.dither_intensity = 0.0
scene.render.bake_margin = 2
scene.render.bake_bias = 0.0
scene.cycles.use_denoising = False
scene.cycles.samples = 10
scene.cycles.sampling_pattern = 'TABULATED_SOBOL'
scene.cycles.light_sampling_threshold = 0.0
scene.cycles.use_adaptive_sampling = False
scene.cycles.use_light_tree = False
scene.cycles.blur_glossy = 0.0
scene.cycles.volume_bounces = 1
scene.cycles.pixel_filter_type = 'GAUSSIAN'
scene.cycles.sample_clamp_indirect = 0.0
scene.view_settings.view_transform = 'Standard'
bpy.context.view_layer.update()
